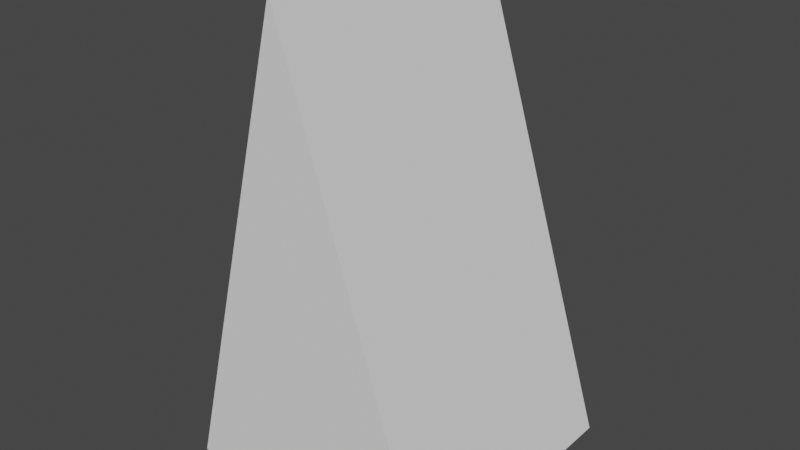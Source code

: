 # Source: Edge5.blend  (saved by Blender 2.80.75; exported with 4.5.12 LTS)
import bpy
from mathutils import Matrix  # noqa: F401  (used for matrix-valued properties, if any)

bpy.ops.wm.read_factory_settings(use_empty=True)
scene = bpy.context.scene
scene.name = 'Scene'

# ---- collections
col_collection = bpy.data.collections.new('Collection'); scene.collection.children.link(col_collection)

# ---- world
world_world = bpy.data.worlds.new('World'); scene.world = world_world
world_world.use_nodes = True; world_world.node_tree.nodes.clear()
_N = world_world.node_tree.nodes; _L = world_world.node_tree.links
n0 = _N.new('ShaderNodeOutputWorld'); n0.name = 'World Output'; n0.location = (300, 300)
n1 = _N.new('ShaderNodeBackground'); n1.name = 'Background'; n1.location = (10, 300)
n1.inputs[0].default_value = (0.05088, 0.05088, 0.05088, 1.0)
_L.new(n1.outputs[0], n0.inputs[0])
n0.is_active_output = True
world_world.color = (0.05088, 0.05088, 0.05088)
world_world.use_sun_shadow = False
world_world.sun_shadow_jitter_overblur = 0.0

# ---- meshes
me_plane = bpy.data.meshes.new('Plane')
me_plane.from_pydata([(0.7228, -0.7059, -1.089), (-0.634, -0.7059, -1.096), (-0.01757, -0.7146, 1.285), (0.7228, 0.6217, -1.084), (-0.634, 0.6217, -1.091), (-0.01757, 0.613, 1.29)], [], [(1, 0, 2), (4, 5, 3), (2, 0, 3, 5), (1, 2, 5, 4), (0, 1, 4, 3)])
_uv = me_plane.uv_layers.new(name='UVMap')
_uv.uv.foreach_set('vector', [0.484, 0.1577, 0.4064, 0.02565, 0.8903, 0.1468, 0.001844, 0.9981, 0.4994, 0.7482, 0.9994, 0.9976, 0.0001672, 0.0001673, 0.4859, 0.0001672, 0.4859, 0.2595, 0.0001672, 0.2595, 0.4847, 0.2419, 0.004368, 0.24, 0.02493, 0.05884, 0.5053, 0.06075, 0.0001672, 0.5061, 0.9996, 0.5061, 0.9996, 0.7381, 0.0001672, 0.7381])
me_plane.use_remesh_preserve_volume = False
me_plane.use_remesh_preserve_attributes = False
me_plane.use_mirror_vertex_groups = False
me_plane.update()

# ---- objects
ob_empty = bpy.data.objects.new('Empty', None)
ob_plane = bpy.data.objects.new('Plane', me_plane)

# ---- transforms, parenting, visibility, modifiers, constraints
ob_empty.location = (0.0, 0.0, 0.0)
ob_empty.empty_display_type = 'IMAGE'
ob_empty.empty_display_size = 5.0
ob_empty.lineart.crease_threshold = 0.0
ob_plane.location = (0.0, 0.0, 0.0)
ob_plane.lineart.crease_threshold = 0.0

# ---- collection membership
col_collection.objects.link(ob_empty)
col_collection.objects.link(ob_plane)

# ---- scene / render settings (as saved in the file)
scene.frame_start = 1; scene.frame_end = 250; scene.frame_set(1)
scene.render.engine = 'BLENDER_EEVEE_NEXT'
scene.cycles.use_denoising = False
scene.cycles.samples = 128
scene.cycles.sampling_pattern = 'TABULATED_SOBOL'
scene.cycles.use_adaptive_sampling = False
scene.cycles.use_light_tree = False
scene.view_settings.view_transform = 'Filmic'
bpy.context.view_layer.update()

# ---- added for rendering (the .blend has no active camera and no usable light): camera, sun
cam_auto = bpy.data.cameras.new('AutoCamera')
cam_auto.lens = 50.0
cam_auto.sensor_width = 36.0
cam_auto.clip_end = 1000.0
ob_auto_camera = bpy.data.objects.new('AutoCamera', cam_auto)
scene.collection.objects.link(ob_auto_camera)
ob_auto_camera.location = (2.86863, -3.43553, 2.35646)
ob_auto_camera.rotation_euler = (1.09748, -7.21219e-08, 0.694738)
scene.camera = ob_auto_camera
light_auto_sun = bpy.data.lights.new('AutoSun', 'SUN')
light_auto_sun.energy = 3.0
light_auto_sun.angle = 0.0523599
ob_auto_sun = bpy.data.objects.new('AutoSun', light_auto_sun)
scene.collection.objects.link(ob_auto_sun)
ob_auto_sun.rotation_euler = (0.872665, 0.174533, 0.523599)
bpy.context.view_layer.update()
